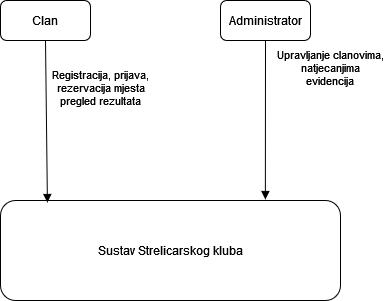

The diagram above was exported from draw.io. Its source (the exported page's mxGraphModel, read from the mxfile embedded in the PNG):
<mxGraphModel dx="1290" dy="566" grid="1" gridSize="10" guides="1" tooltips="1" connect="1" arrows="1" fold="1" page="1" pageScale="1" pageWidth="850" pageHeight="1100" math="0" shadow="0">
  <root>
    <mxCell id="0" />
    <mxCell id="1" parent="0" />
    <mxCell id="jOSO178oTvUGE1Ay8psu-1" value="Clan" style="rounded=1;whiteSpace=wrap;html=1;" vertex="1" parent="1">
      <mxGeometry x="160" y="80" width="90" height="40" as="geometry" />
    </mxCell>
    <mxCell id="jOSO178oTvUGE1Ay8psu-2" value="Administrator" style="rounded=1;whiteSpace=wrap;html=1;" vertex="1" parent="1">
      <mxGeometry x="380" y="80" width="90" height="40" as="geometry" />
    </mxCell>
    <mxCell id="jOSO178oTvUGE1Ay8psu-3" value="Sustav Strelicarskog kluba" style="rounded=1;whiteSpace=wrap;html=1;" vertex="1" parent="1">
      <mxGeometry x="160" y="280" width="340" height="100" as="geometry" />
    </mxCell>
    <mxCell id="jOSO178oTvUGE1Ay8psu-5" value="&lt;div&gt;Registracija, prijava,&lt;/div&gt;&lt;div&gt;rezervacija mjesta&lt;/div&gt;&lt;div&gt;pregled rezultata&lt;br&gt;&lt;/div&gt;" style="html=1;verticalAlign=bottom;endArrow=block;curved=0;rounded=0;exitX=0.5;exitY=1;exitDx=0;exitDy=0;entryX=0.138;entryY=0.02;entryDx=0;entryDy=0;entryPerimeter=0;" edge="1" parent="1" source="jOSO178oTvUGE1Ay8psu-1" target="jOSO178oTvUGE1Ay8psu-3">
      <mxGeometry x="-0.1279" y="54" width="80" relative="1" as="geometry">
        <mxPoint x="200" y="180" as="sourcePoint" />
        <mxPoint x="280" y="180" as="targetPoint" />
        <mxPoint as="offset" />
      </mxGeometry>
    </mxCell>
    <mxCell id="jOSO178oTvUGE1Ay8psu-6" value="&lt;div&gt;Upravljanje clanovima,&lt;/div&gt;&lt;div&gt;natjecanjima&lt;/div&gt;&lt;div&gt;evidencija&lt;br&gt;&lt;/div&gt;" style="html=1;verticalAlign=bottom;endArrow=block;curved=0;rounded=0;exitX=0.5;exitY=1;exitDx=0;exitDy=0;entryX=0.779;entryY=-0.01;entryDx=0;entryDy=0;entryPerimeter=0;" edge="1" parent="1" source="jOSO178oTvUGE1Ay8psu-2" target="jOSO178oTvUGE1Ay8psu-3">
      <mxGeometry x="-0.3718" y="65" width="80" relative="1" as="geometry">
        <mxPoint x="215" y="130" as="sourcePoint" />
        <mxPoint x="217" y="292" as="targetPoint" />
        <mxPoint as="offset" />
      </mxGeometry>
    </mxCell>
  </root>
</mxGraphModel>